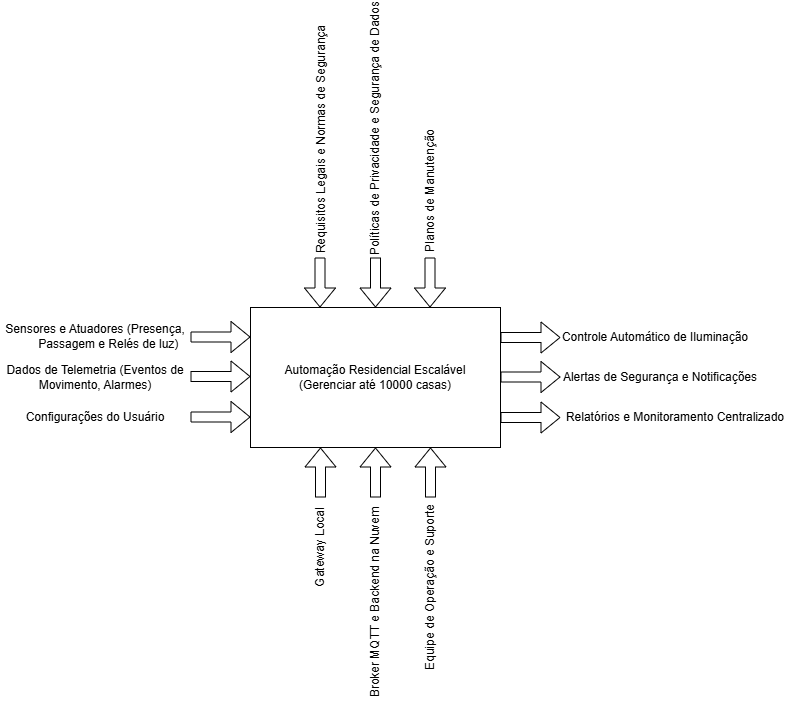

The diagram above was exported from draw.io. Its source (the exported page's mxGraphModel, read from the mxfile embedded in the PNG):
<mxGraphModel dx="828" dy="2022" grid="1" gridSize="10" guides="1" tooltips="1" connect="1" arrows="1" fold="1" page="1" pageScale="1" pageWidth="850" pageHeight="1100" math="0" shadow="0">
  <root>
    <mxCell id="0" />
    <mxCell id="1" parent="0" />
    <mxCell id="mAPeeiQlBJCD_gtl_36z-1" value="Automação Residencial Escalável&lt;div&gt;(Gerenciar até 10000 casas)&lt;/div&gt;" style="rounded=0;whiteSpace=wrap;html=1;" parent="1" vertex="1">
      <mxGeometry x="300" y="190" width="250" height="140" as="geometry" />
    </mxCell>
    <mxCell id="mAPeeiQlBJCD_gtl_36z-2" value="" style="shape=flexArrow;endArrow=classic;html=1;rounded=0;" parent="1" edge="1">
      <mxGeometry width="50" height="50" relative="1" as="geometry">
        <mxPoint x="370" y="380" as="sourcePoint" />
        <mxPoint x="370" y="330" as="targetPoint" />
      </mxGeometry>
    </mxCell>
    <mxCell id="mAPeeiQlBJCD_gtl_36z-3" value="" style="shape=flexArrow;endArrow=classic;html=1;rounded=0;" parent="1" edge="1">
      <mxGeometry width="50" height="50" relative="1" as="geometry">
        <mxPoint x="425" y="380" as="sourcePoint" />
        <mxPoint x="425" y="330" as="targetPoint" />
      </mxGeometry>
    </mxCell>
    <mxCell id="mAPeeiQlBJCD_gtl_36z-4" value="" style="shape=flexArrow;endArrow=classic;html=1;rounded=0;" parent="1" edge="1">
      <mxGeometry width="50" height="50" relative="1" as="geometry">
        <mxPoint x="480" y="380" as="sourcePoint" />
        <mxPoint x="480" y="330" as="targetPoint" />
      </mxGeometry>
    </mxCell>
    <mxCell id="mAPeeiQlBJCD_gtl_36z-5" value="Gateway Local" style="text;html=1;align=center;verticalAlign=middle;whiteSpace=wrap;rounded=0;rotation=-90;" parent="1" vertex="1">
      <mxGeometry x="325" y="415" width="90" height="30" as="geometry" />
    </mxCell>
    <mxCell id="mAPeeiQlBJCD_gtl_36z-6" value="Broker MQTT e Backend na Nuvem" style="text;html=1;align=center;verticalAlign=middle;whiteSpace=wrap;rounded=0;rotation=-90;" parent="1" vertex="1">
      <mxGeometry x="325" y="470" width="200" height="30" as="geometry" />
    </mxCell>
    <mxCell id="mAPeeiQlBJCD_gtl_36z-7" value="Equipe de Operação e Suporte" style="text;html=1;align=center;verticalAlign=middle;whiteSpace=wrap;rounded=0;rotation=-90;" parent="1" vertex="1">
      <mxGeometry x="395" y="455" width="170" height="30" as="geometry" />
    </mxCell>
    <mxCell id="mAPeeiQlBJCD_gtl_36z-9" value="" style="shape=flexArrow;endArrow=classic;html=1;rounded=0;" parent="1" edge="1">
      <mxGeometry width="50" height="50" relative="1" as="geometry">
        <mxPoint x="550" y="220" as="sourcePoint" />
        <mxPoint x="610" y="220" as="targetPoint" />
      </mxGeometry>
    </mxCell>
    <mxCell id="mAPeeiQlBJCD_gtl_36z-10" value="" style="shape=flexArrow;endArrow=classic;html=1;rounded=0;" parent="1" edge="1">
      <mxGeometry width="50" height="50" relative="1" as="geometry">
        <mxPoint x="369.5" y="140" as="sourcePoint" />
        <mxPoint x="369.5" y="190" as="targetPoint" />
      </mxGeometry>
    </mxCell>
    <mxCell id="mAPeeiQlBJCD_gtl_36z-11" value="" style="shape=flexArrow;endArrow=classic;html=1;rounded=0;" parent="1" edge="1">
      <mxGeometry width="50" height="50" relative="1" as="geometry">
        <mxPoint x="425" y="140" as="sourcePoint" />
        <mxPoint x="425" y="190" as="targetPoint" />
      </mxGeometry>
    </mxCell>
    <mxCell id="mAPeeiQlBJCD_gtl_36z-12" value="" style="shape=flexArrow;endArrow=classic;html=1;rounded=0;" parent="1" edge="1">
      <mxGeometry width="50" height="50" relative="1" as="geometry">
        <mxPoint x="479.5" y="140" as="sourcePoint" />
        <mxPoint x="479.5" y="190" as="targetPoint" />
      </mxGeometry>
    </mxCell>
    <mxCell id="mAPeeiQlBJCD_gtl_36z-13" value="" style="shape=flexArrow;endArrow=classic;html=1;rounded=0;" parent="1" edge="1">
      <mxGeometry width="50" height="50" relative="1" as="geometry">
        <mxPoint x="550" y="259.5" as="sourcePoint" />
        <mxPoint x="610" y="259.5" as="targetPoint" />
      </mxGeometry>
    </mxCell>
    <mxCell id="mAPeeiQlBJCD_gtl_36z-14" value="" style="shape=flexArrow;endArrow=classic;html=1;rounded=0;" parent="1" edge="1">
      <mxGeometry width="50" height="50" relative="1" as="geometry">
        <mxPoint x="550" y="300" as="sourcePoint" />
        <mxPoint x="610" y="300" as="targetPoint" />
      </mxGeometry>
    </mxCell>
    <mxCell id="mAPeeiQlBJCD_gtl_36z-15" value="Requisitos Legais e Normas de Segurança" style="text;html=1;align=center;verticalAlign=middle;whiteSpace=wrap;rounded=0;rotation=-90;" parent="1" vertex="1">
      <mxGeometry x="252.5" y="7.5" width="235" height="30" as="geometry" />
    </mxCell>
    <mxCell id="mAPeeiQlBJCD_gtl_36z-16" value="Políticas de Privacidade e Segurança de Dados" style="text;html=1;align=center;verticalAlign=middle;whiteSpace=wrap;rounded=0;rotation=-90;" parent="1" vertex="1">
      <mxGeometry x="296.25" y="-3.75" width="257.5" height="30" as="geometry" />
    </mxCell>
    <mxCell id="mAPeeiQlBJCD_gtl_36z-17" value="Planos de Manutenção" style="text;html=1;align=center;verticalAlign=middle;whiteSpace=wrap;rounded=0;rotation=-90;" parent="1" vertex="1">
      <mxGeometry x="413.75" y="58.75" width="132.5" height="30" as="geometry" />
    </mxCell>
    <mxCell id="mAPeeiQlBJCD_gtl_36z-18" value="" style="shape=flexArrow;endArrow=classic;html=1;rounded=0;" parent="1" edge="1">
      <mxGeometry width="50" height="50" relative="1" as="geometry">
        <mxPoint x="240" y="219.5" as="sourcePoint" />
        <mxPoint x="300" y="219.5" as="targetPoint" />
      </mxGeometry>
    </mxCell>
    <mxCell id="mAPeeiQlBJCD_gtl_36z-19" value="" style="shape=flexArrow;endArrow=classic;html=1;rounded=0;" parent="1" edge="1">
      <mxGeometry width="50" height="50" relative="1" as="geometry">
        <mxPoint x="240" y="259" as="sourcePoint" />
        <mxPoint x="300" y="259" as="targetPoint" />
      </mxGeometry>
    </mxCell>
    <mxCell id="mAPeeiQlBJCD_gtl_36z-20" value="" style="shape=flexArrow;endArrow=classic;html=1;rounded=0;" parent="1" edge="1">
      <mxGeometry width="50" height="50" relative="1" as="geometry">
        <mxPoint x="240" y="299.5" as="sourcePoint" />
        <mxPoint x="300" y="299.5" as="targetPoint" />
      </mxGeometry>
    </mxCell>
    <mxCell id="mAPeeiQlBJCD_gtl_36z-21" value="Controle Automático de Iluminação" style="text;html=1;align=center;verticalAlign=middle;whiteSpace=wrap;rounded=0;" parent="1" vertex="1">
      <mxGeometry x="610" y="205" width="190" height="30" as="geometry" />
    </mxCell>
    <mxCell id="mAPeeiQlBJCD_gtl_36z-22" value="Alertas de Segurança e Notificações" style="text;html=1;align=center;verticalAlign=middle;whiteSpace=wrap;rounded=0;" parent="1" vertex="1">
      <mxGeometry x="610" y="245" width="200" height="30" as="geometry" />
    </mxCell>
    <mxCell id="mAPeeiQlBJCD_gtl_36z-23" value="Relatórios e Monitoramento Centralizado" style="text;html=1;align=center;verticalAlign=middle;whiteSpace=wrap;rounded=0;" parent="1" vertex="1">
      <mxGeometry x="610" y="285" width="230" height="30" as="geometry" />
    </mxCell>
    <mxCell id="mAPeeiQlBJCD_gtl_36z-24" value="Sensores e Atuadores (Presença, &lt;span style=&quot;white-space: pre;&quot;&gt;&#09;&lt;/span&gt;Passagem e Relés de luz)" style="text;html=1;align=center;verticalAlign=middle;whiteSpace=wrap;rounded=0;" parent="1" vertex="1">
      <mxGeometry x="50" y="204" width="190" height="30" as="geometry" />
    </mxCell>
    <mxCell id="mAPeeiQlBJCD_gtl_36z-25" value="Dados de Telemetria (Eventos de Movimento, Alarmes)" style="text;html=1;align=center;verticalAlign=middle;whiteSpace=wrap;rounded=0;" parent="1" vertex="1">
      <mxGeometry x="50" y="245" width="190" height="30" as="geometry" />
    </mxCell>
    <mxCell id="mAPeeiQlBJCD_gtl_36z-26" value="Configurações do Usuário" style="text;html=1;align=center;verticalAlign=middle;whiteSpace=wrap;rounded=0;" parent="1" vertex="1">
      <mxGeometry x="50" y="285" width="190" height="30" as="geometry" />
    </mxCell>
  </root>
</mxGraphModel>